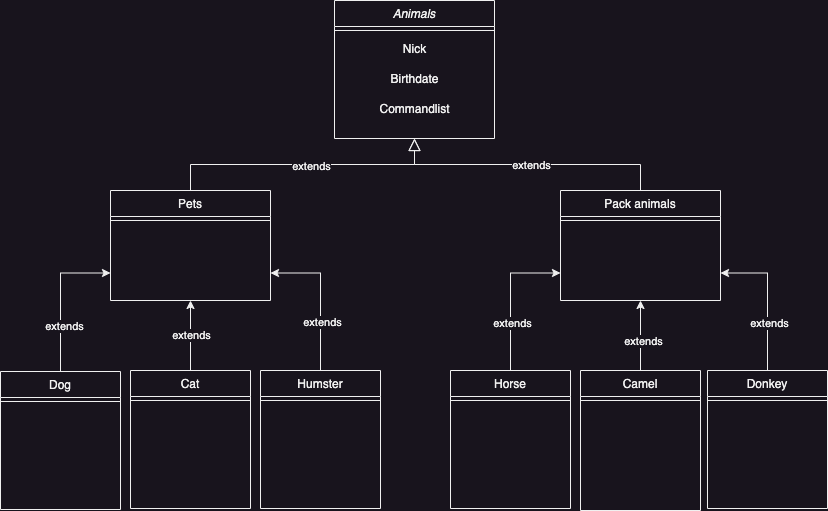

The diagram above was exported from draw.io. Its source (the exported page's mxGraphModel, read from the mxfile embedded in the PNG):
<mxGraphModel dx="794" dy="505" grid="1" gridSize="10" guides="1" tooltips="1" connect="1" arrows="1" fold="1" page="1" pageScale="1" pageWidth="827" pageHeight="1169" math="0" shadow="0">
  <root>
    <mxCell id="WIyWlLk6GJQsqaUBKTNV-0" />
    <mxCell id="WIyWlLk6GJQsqaUBKTNV-1" parent="WIyWlLk6GJQsqaUBKTNV-0" />
    <mxCell id="zkfFHV4jXpPFQw0GAbJ--0" value="Animals" style="swimlane;fontStyle=2;align=center;verticalAlign=top;childLayout=stackLayout;horizontal=1;startSize=26;horizontalStack=0;resizeParent=1;resizeLast=0;collapsible=1;marginBottom=0;rounded=0;shadow=0;strokeWidth=1;" parent="WIyWlLk6GJQsqaUBKTNV-1" vertex="1">
      <mxGeometry x="334" y="20" width="160" height="138" as="geometry">
        <mxRectangle x="230" y="140" width="160" height="26" as="alternateBounds" />
      </mxGeometry>
    </mxCell>
    <mxCell id="zkfFHV4jXpPFQw0GAbJ--4" value="" style="line;html=1;strokeWidth=1;align=left;verticalAlign=middle;spacingTop=-1;spacingLeft=3;spacingRight=3;rotatable=0;labelPosition=right;points=[];portConstraint=eastwest;" parent="zkfFHV4jXpPFQw0GAbJ--0" vertex="1">
      <mxGeometry y="26" width="160" height="8" as="geometry" />
    </mxCell>
    <mxCell id="85rTcYBbNYyFxc28vLg0-35" value="Nick" style="text;html=1;align=center;verticalAlign=middle;resizable=0;points=[];autosize=1;strokeColor=none;fillColor=none;" vertex="1" parent="zkfFHV4jXpPFQw0GAbJ--0">
      <mxGeometry y="34" width="160" height="30" as="geometry" />
    </mxCell>
    <mxCell id="85rTcYBbNYyFxc28vLg0-38" value="Birthdate" style="text;html=1;align=center;verticalAlign=middle;resizable=0;points=[];autosize=1;strokeColor=none;fillColor=none;" vertex="1" parent="zkfFHV4jXpPFQw0GAbJ--0">
      <mxGeometry y="64" width="160" height="30" as="geometry" />
    </mxCell>
    <mxCell id="85rTcYBbNYyFxc28vLg0-39" value="Commandlist" style="text;html=1;align=center;verticalAlign=middle;resizable=0;points=[];autosize=1;strokeColor=none;fillColor=none;" vertex="1" parent="zkfFHV4jXpPFQw0GAbJ--0">
      <mxGeometry y="94" width="160" height="30" as="geometry" />
    </mxCell>
    <mxCell id="zkfFHV4jXpPFQw0GAbJ--6" value="Pets" style="swimlane;fontStyle=0;align=center;verticalAlign=top;childLayout=stackLayout;horizontal=1;startSize=26;horizontalStack=0;resizeParent=1;resizeLast=0;collapsible=1;marginBottom=0;rounded=0;shadow=0;strokeWidth=1;" parent="WIyWlLk6GJQsqaUBKTNV-1" vertex="1">
      <mxGeometry x="110" y="210" width="160" height="110" as="geometry">
        <mxRectangle x="130" y="380" width="160" height="26" as="alternateBounds" />
      </mxGeometry>
    </mxCell>
    <mxCell id="zkfFHV4jXpPFQw0GAbJ--9" value="" style="line;html=1;strokeWidth=1;align=left;verticalAlign=middle;spacingTop=-1;spacingLeft=3;spacingRight=3;rotatable=0;labelPosition=right;points=[];portConstraint=eastwest;" parent="zkfFHV4jXpPFQw0GAbJ--6" vertex="1">
      <mxGeometry y="26" width="160" height="8" as="geometry" />
    </mxCell>
    <UserObject label="" tooltip="extends" id="zkfFHV4jXpPFQw0GAbJ--12">
      <mxCell style="endArrow=block;endSize=10;endFill=0;shadow=0;strokeWidth=1;rounded=0;edgeStyle=elbowEdgeStyle;elbow=vertical;" parent="WIyWlLk6GJQsqaUBKTNV-1" source="zkfFHV4jXpPFQw0GAbJ--6" target="zkfFHV4jXpPFQw0GAbJ--0" edge="1">
        <mxGeometry width="160" relative="1" as="geometry">
          <mxPoint x="200" y="203" as="sourcePoint" />
          <mxPoint x="200" y="203" as="targetPoint" />
        </mxGeometry>
      </mxCell>
    </UserObject>
    <mxCell id="85rTcYBbNYyFxc28vLg0-25" value="extends" style="edgeLabel;html=1;align=center;verticalAlign=middle;resizable=0;points=[];" vertex="1" connectable="0" parent="zkfFHV4jXpPFQw0GAbJ--12">
      <mxGeometry x="-0.4275" y="-1" relative="1" as="geometry">
        <mxPoint x="67" as="offset" />
      </mxGeometry>
    </mxCell>
    <mxCell id="zkfFHV4jXpPFQw0GAbJ--13" value="Pack animals" style="swimlane;fontStyle=0;align=center;verticalAlign=top;childLayout=stackLayout;horizontal=1;startSize=26;horizontalStack=0;resizeParent=1;resizeLast=0;collapsible=1;marginBottom=0;rounded=0;shadow=0;strokeWidth=1;" parent="WIyWlLk6GJQsqaUBKTNV-1" vertex="1">
      <mxGeometry x="560" y="210" width="160" height="110" as="geometry">
        <mxRectangle x="340" y="380" width="170" height="26" as="alternateBounds" />
      </mxGeometry>
    </mxCell>
    <mxCell id="zkfFHV4jXpPFQw0GAbJ--15" value="" style="line;html=1;strokeWidth=1;align=left;verticalAlign=middle;spacingTop=-1;spacingLeft=3;spacingRight=3;rotatable=0;labelPosition=right;points=[];portConstraint=eastwest;" parent="zkfFHV4jXpPFQw0GAbJ--13" vertex="1">
      <mxGeometry y="26" width="160" height="8" as="geometry" />
    </mxCell>
    <mxCell id="zkfFHV4jXpPFQw0GAbJ--16" value="" style="endArrow=block;endSize=10;endFill=0;shadow=0;strokeWidth=1;rounded=0;edgeStyle=elbowEdgeStyle;elbow=vertical;" parent="WIyWlLk6GJQsqaUBKTNV-1" source="zkfFHV4jXpPFQw0GAbJ--13" target="zkfFHV4jXpPFQw0GAbJ--0" edge="1">
      <mxGeometry width="160" relative="1" as="geometry">
        <mxPoint x="210" y="373" as="sourcePoint" />
        <mxPoint x="310" y="271" as="targetPoint" />
      </mxGeometry>
    </mxCell>
    <mxCell id="85rTcYBbNYyFxc28vLg0-28" value="extends" style="edgeLabel;html=1;align=center;verticalAlign=middle;resizable=0;points=[];" vertex="1" connectable="0" parent="zkfFHV4jXpPFQw0GAbJ--16">
      <mxGeometry x="0.1295" relative="1" as="geometry">
        <mxPoint x="21" as="offset" />
      </mxGeometry>
    </mxCell>
    <mxCell id="85rTcYBbNYyFxc28vLg0-21" style="edgeStyle=orthogonalEdgeStyle;rounded=0;orthogonalLoop=1;jettySize=auto;html=1;exitX=0.5;exitY=0;exitDx=0;exitDy=0;entryX=0.5;entryY=1;entryDx=0;entryDy=0;" edge="1" parent="WIyWlLk6GJQsqaUBKTNV-1" source="85rTcYBbNYyFxc28vLg0-0" target="zkfFHV4jXpPFQw0GAbJ--13">
      <mxGeometry relative="1" as="geometry" />
    </mxCell>
    <mxCell id="85rTcYBbNYyFxc28vLg0-33" value="extends" style="edgeLabel;html=1;align=center;verticalAlign=middle;resizable=0;points=[];" vertex="1" connectable="0" parent="85rTcYBbNYyFxc28vLg0-21">
      <mxGeometry x="-0.1429" y="-2" relative="1" as="geometry">
        <mxPoint as="offset" />
      </mxGeometry>
    </mxCell>
    <mxCell id="85rTcYBbNYyFxc28vLg0-0" value="Camel" style="swimlane;fontStyle=0;align=center;verticalAlign=top;childLayout=stackLayout;horizontal=1;startSize=26;horizontalStack=0;resizeParent=1;resizeLast=0;collapsible=1;marginBottom=0;rounded=0;shadow=0;strokeWidth=1;" vertex="1" parent="WIyWlLk6GJQsqaUBKTNV-1">
      <mxGeometry x="580" y="390" width="120" height="140" as="geometry">
        <mxRectangle x="130" y="380" width="160" height="26" as="alternateBounds" />
      </mxGeometry>
    </mxCell>
    <mxCell id="85rTcYBbNYyFxc28vLg0-3" value="" style="line;html=1;strokeWidth=1;align=left;verticalAlign=middle;spacingTop=-1;spacingLeft=3;spacingRight=3;rotatable=0;labelPosition=right;points=[];portConstraint=eastwest;" vertex="1" parent="85rTcYBbNYyFxc28vLg0-0">
      <mxGeometry y="26" width="120" height="8" as="geometry" />
    </mxCell>
    <mxCell id="85rTcYBbNYyFxc28vLg0-19" style="edgeStyle=orthogonalEdgeStyle;rounded=0;orthogonalLoop=1;jettySize=auto;html=1;exitX=0.5;exitY=0;exitDx=0;exitDy=0;entryX=0.5;entryY=1;entryDx=0;entryDy=0;" edge="1" parent="WIyWlLk6GJQsqaUBKTNV-1" source="85rTcYBbNYyFxc28vLg0-6" target="zkfFHV4jXpPFQw0GAbJ--6">
      <mxGeometry relative="1" as="geometry" />
    </mxCell>
    <mxCell id="85rTcYBbNYyFxc28vLg0-30" value="extends" style="edgeLabel;html=1;align=center;verticalAlign=middle;resizable=0;points=[];" vertex="1" connectable="0" parent="85rTcYBbNYyFxc28vLg0-19">
      <mxGeometry x="0.0286" relative="1" as="geometry">
        <mxPoint as="offset" />
      </mxGeometry>
    </mxCell>
    <mxCell id="85rTcYBbNYyFxc28vLg0-6" value="Cat" style="swimlane;fontStyle=0;align=center;verticalAlign=top;childLayout=stackLayout;horizontal=1;startSize=26;horizontalStack=0;resizeParent=1;resizeLast=0;collapsible=1;marginBottom=0;rounded=0;shadow=0;strokeWidth=1;" vertex="1" parent="WIyWlLk6GJQsqaUBKTNV-1">
      <mxGeometry x="130" y="390" width="120" height="138" as="geometry">
        <mxRectangle x="130" y="380" width="160" height="26" as="alternateBounds" />
      </mxGeometry>
    </mxCell>
    <mxCell id="85rTcYBbNYyFxc28vLg0-7" value="" style="line;html=1;strokeWidth=1;align=left;verticalAlign=middle;spacingTop=-1;spacingLeft=3;spacingRight=3;rotatable=0;labelPosition=right;points=[];portConstraint=eastwest;" vertex="1" parent="85rTcYBbNYyFxc28vLg0-6">
      <mxGeometry y="26" width="120" height="8" as="geometry" />
    </mxCell>
    <mxCell id="85rTcYBbNYyFxc28vLg0-18" style="edgeStyle=orthogonalEdgeStyle;rounded=0;orthogonalLoop=1;jettySize=auto;html=1;exitX=0.5;exitY=0;exitDx=0;exitDy=0;entryX=1;entryY=0.75;entryDx=0;entryDy=0;" edge="1" parent="WIyWlLk6GJQsqaUBKTNV-1" source="85rTcYBbNYyFxc28vLg0-8" target="zkfFHV4jXpPFQw0GAbJ--6">
      <mxGeometry relative="1" as="geometry" />
    </mxCell>
    <mxCell id="85rTcYBbNYyFxc28vLg0-31" value="extends" style="edgeLabel;html=1;align=center;verticalAlign=middle;resizable=0;points=[];" vertex="1" connectable="0" parent="85rTcYBbNYyFxc28vLg0-18">
      <mxGeometry x="-0.3356" y="-1" relative="1" as="geometry">
        <mxPoint as="offset" />
      </mxGeometry>
    </mxCell>
    <mxCell id="85rTcYBbNYyFxc28vLg0-8" value="Humster" style="swimlane;fontStyle=0;align=center;verticalAlign=top;childLayout=stackLayout;horizontal=1;startSize=26;horizontalStack=0;resizeParent=1;resizeLast=0;collapsible=1;marginBottom=0;rounded=0;shadow=0;strokeWidth=1;" vertex="1" parent="WIyWlLk6GJQsqaUBKTNV-1">
      <mxGeometry x="260" y="390" width="120" height="138" as="geometry">
        <mxRectangle x="130" y="380" width="160" height="26" as="alternateBounds" />
      </mxGeometry>
    </mxCell>
    <mxCell id="85rTcYBbNYyFxc28vLg0-9" value="" style="line;html=1;strokeWidth=1;align=left;verticalAlign=middle;spacingTop=-1;spacingLeft=3;spacingRight=3;rotatable=0;labelPosition=right;points=[];portConstraint=eastwest;" vertex="1" parent="85rTcYBbNYyFxc28vLg0-8">
      <mxGeometry y="26" width="120" height="8" as="geometry" />
    </mxCell>
    <mxCell id="85rTcYBbNYyFxc28vLg0-20" style="edgeStyle=orthogonalEdgeStyle;rounded=0;orthogonalLoop=1;jettySize=auto;html=1;exitX=0.5;exitY=0;exitDx=0;exitDy=0;entryX=0;entryY=0.75;entryDx=0;entryDy=0;" edge="1" parent="WIyWlLk6GJQsqaUBKTNV-1" source="85rTcYBbNYyFxc28vLg0-10" target="zkfFHV4jXpPFQw0GAbJ--13">
      <mxGeometry relative="1" as="geometry" />
    </mxCell>
    <mxCell id="85rTcYBbNYyFxc28vLg0-32" value="extends" style="edgeLabel;html=1;align=center;verticalAlign=middle;resizable=0;points=[];" vertex="1" connectable="0" parent="85rTcYBbNYyFxc28vLg0-20">
      <mxGeometry x="-0.3492" y="-1" relative="1" as="geometry">
        <mxPoint as="offset" />
      </mxGeometry>
    </mxCell>
    <mxCell id="85rTcYBbNYyFxc28vLg0-10" value="Horse" style="swimlane;fontStyle=0;align=center;verticalAlign=top;childLayout=stackLayout;horizontal=1;startSize=26;horizontalStack=0;resizeParent=1;resizeLast=0;collapsible=1;marginBottom=0;rounded=0;shadow=0;strokeWidth=1;" vertex="1" parent="WIyWlLk6GJQsqaUBKTNV-1">
      <mxGeometry x="450" y="390" width="120" height="138" as="geometry">
        <mxRectangle x="130" y="380" width="160" height="26" as="alternateBounds" />
      </mxGeometry>
    </mxCell>
    <mxCell id="85rTcYBbNYyFxc28vLg0-11" value="" style="line;html=1;strokeWidth=1;align=left;verticalAlign=middle;spacingTop=-1;spacingLeft=3;spacingRight=3;rotatable=0;labelPosition=right;points=[];portConstraint=eastwest;" vertex="1" parent="85rTcYBbNYyFxc28vLg0-10">
      <mxGeometry y="26" width="120" height="8" as="geometry" />
    </mxCell>
    <mxCell id="85rTcYBbNYyFxc28vLg0-17" style="edgeStyle=orthogonalEdgeStyle;rounded=0;orthogonalLoop=1;jettySize=auto;html=1;exitX=0.5;exitY=0;exitDx=0;exitDy=0;entryX=0;entryY=0.75;entryDx=0;entryDy=0;" edge="1" parent="WIyWlLk6GJQsqaUBKTNV-1" source="85rTcYBbNYyFxc28vLg0-14" target="zkfFHV4jXpPFQw0GAbJ--6">
      <mxGeometry relative="1" as="geometry" />
    </mxCell>
    <mxCell id="85rTcYBbNYyFxc28vLg0-29" value="extends" style="edgeLabel;html=1;align=center;verticalAlign=middle;resizable=0;points=[];" vertex="1" connectable="0" parent="85rTcYBbNYyFxc28vLg0-17">
      <mxGeometry x="-0.3805" y="-3" relative="1" as="geometry">
        <mxPoint as="offset" />
      </mxGeometry>
    </mxCell>
    <mxCell id="85rTcYBbNYyFxc28vLg0-14" value="Dog" style="swimlane;fontStyle=0;align=center;verticalAlign=top;childLayout=stackLayout;horizontal=1;startSize=26;horizontalStack=0;resizeParent=1;resizeLast=0;collapsible=1;marginBottom=0;rounded=0;shadow=0;strokeWidth=1;" vertex="1" parent="WIyWlLk6GJQsqaUBKTNV-1">
      <mxGeometry y="391" width="120" height="138" as="geometry">
        <mxRectangle x="130" y="380" width="160" height="26" as="alternateBounds" />
      </mxGeometry>
    </mxCell>
    <mxCell id="85rTcYBbNYyFxc28vLg0-15" value="" style="line;html=1;strokeWidth=1;align=left;verticalAlign=middle;spacingTop=-1;spacingLeft=3;spacingRight=3;rotatable=0;labelPosition=right;points=[];portConstraint=eastwest;" vertex="1" parent="85rTcYBbNYyFxc28vLg0-14">
      <mxGeometry y="26" width="120" height="8" as="geometry" />
    </mxCell>
    <mxCell id="85rTcYBbNYyFxc28vLg0-22" style="edgeStyle=orthogonalEdgeStyle;rounded=0;orthogonalLoop=1;jettySize=auto;html=1;exitX=0.5;exitY=0;exitDx=0;exitDy=0;entryX=1;entryY=0.75;entryDx=0;entryDy=0;" edge="1" parent="WIyWlLk6GJQsqaUBKTNV-1" source="85rTcYBbNYyFxc28vLg0-12" target="zkfFHV4jXpPFQw0GAbJ--13">
      <mxGeometry relative="1" as="geometry" />
    </mxCell>
    <mxCell id="85rTcYBbNYyFxc28vLg0-34" value="extends" style="edgeLabel;html=1;align=center;verticalAlign=middle;resizable=0;points=[];" vertex="1" connectable="0" parent="85rTcYBbNYyFxc28vLg0-22">
      <mxGeometry x="-0.3356" y="-1" relative="1" as="geometry">
        <mxPoint as="offset" />
      </mxGeometry>
    </mxCell>
    <mxCell id="85rTcYBbNYyFxc28vLg0-12" value="Donkey" style="swimlane;fontStyle=0;align=center;verticalAlign=top;childLayout=stackLayout;horizontal=1;startSize=26;horizontalStack=0;resizeParent=1;resizeLast=0;collapsible=1;marginBottom=0;rounded=0;shadow=0;strokeWidth=1;" vertex="1" parent="WIyWlLk6GJQsqaUBKTNV-1">
      <mxGeometry x="707" y="390" width="120" height="138" as="geometry">
        <mxRectangle x="130" y="380" width="160" height="26" as="alternateBounds" />
      </mxGeometry>
    </mxCell>
    <mxCell id="85rTcYBbNYyFxc28vLg0-13" value="" style="line;html=1;strokeWidth=1;align=left;verticalAlign=middle;spacingTop=-1;spacingLeft=3;spacingRight=3;rotatable=0;labelPosition=right;points=[];portConstraint=eastwest;" vertex="1" parent="85rTcYBbNYyFxc28vLg0-12">
      <mxGeometry y="26" width="120" height="8" as="geometry" />
    </mxCell>
  </root>
</mxGraphModel>